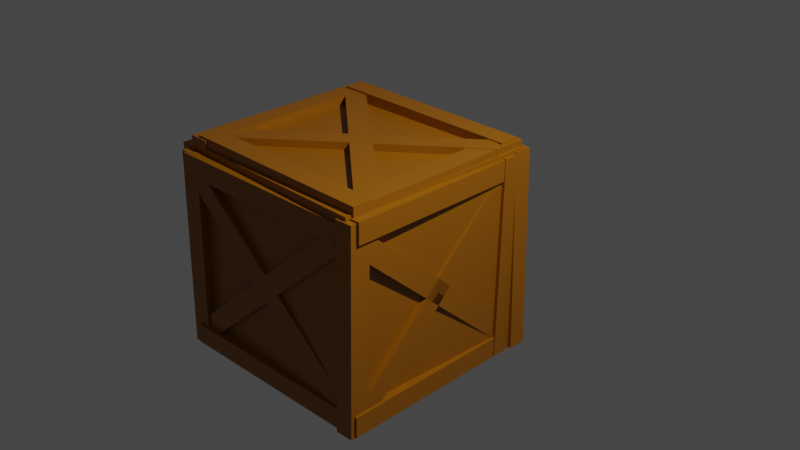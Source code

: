 # Source: box.blend  (saved by Blender 2.82.7; exported with 4.5.12 LTS)
import bpy
from mathutils import Matrix  # noqa: F401  (used for matrix-valued properties, if any)

bpy.ops.wm.read_factory_settings(use_empty=True)
scene = bpy.context.scene
scene.name = 'Scene'

# ---- collections
col_collection = bpy.data.collections.new('Collection'); scene.collection.children.link(col_collection)

# ---- materials (node trees are filled in below, after node groups)
mat_material = bpy.data.materials.new('Material')
mat_material.alpha_threshold = 0.0
mat_material.use_transparent_shadow = False
mat_material.diffuse_color = (0.1473, 0.05386, 0.0, 1.0)
mat_material.line_color = (0.0, 0.0, 0.0, 1.0)

# ---- material node trees
mat_material.use_nodes = True; mat_material.node_tree.nodes.clear()
_N = mat_material.node_tree.nodes; _L = mat_material.node_tree.links
n0 = _N.new('ShaderNodeOutputMaterial'); n0.name = 'Material Output'; n0.location = (300, 300)
n1 = _N.new('ShaderNodeBsdfPrincipled'); n1.name = 'Principled BSDF'; n1.location = (10, 300)
n1.distribution = 'GGX'
n1.subsurface_method = 'BURLEY'
n1.inputs[0].default_value = (0.3185, 0.1091, 0.0, 1.0)
n1.inputs[2].default_value = 0.4
n1.inputs[3].default_value = 1.45
n1.inputs[27].default_value = (0.0, 0.0, 0.0, 1.0)
n1.inputs[28].default_value = 1.0
_L.new(n1.outputs[0], n0.inputs[0])
n0.is_active_output = True

# ---- world
world_world = bpy.data.worlds.new('World'); scene.world = world_world
world_world.use_nodes = True; world_world.node_tree.nodes.clear()
_N = world_world.node_tree.nodes; _L = world_world.node_tree.links
n0 = _N.new('ShaderNodeOutputWorld'); n0.name = 'World Output'; n0.location = (300, 300)
n1 = _N.new('ShaderNodeBackground'); n1.name = 'Background'; n1.location = (10, 300)
n1.inputs[0].default_value = (0.05088, 0.05088, 0.05088, 1.0)
_L.new(n1.outputs[0], n0.inputs[0])
n0.is_active_output = True
world_world.color = (0.05087, 0.01824, 0.0)
world_world.use_sun_shadow = False
world_world.sun_shadow_jitter_overblur = 0.0

# ---- cameras
cam_camera = bpy.data.cameras.new('Camera')
cam_camera.clip_end = 100.0
cam_camera.ortho_scale = 7.314

# ---- lights
light_light = bpy.data.lights.new('Light', 'POINT')
light_light.transmission_factor = 0.0
light_light.energy = 1000.0
light_light.shadow_soft_size = 0.1
light_light.shadow_maximum_resolution = 0.006
light_light.use_absolute_resolution = True

# ---- meshes
me_cube = bpy.data.meshes.new('Cube')
me_cube.from_pydata([(1.0, 1.0, 1.0), (1.0, 1.0, -1.0), (1.0, -1.0, 1.0), (1.0, -1.0, -1.0), (-1.0, 1.0, 1.0), (-1.0, 1.0, -1.0), (-1.0, -1.0, 1.0), (-1.0, -1.0, -1.0)], [], [(0, 4, 6, 2), (3, 2, 6, 7), (7, 6, 4, 5), (5, 1, 3, 7), (1, 0, 2, 3), (5, 4, 0, 1)])
_uv = me_cube.uv_layers.new(name='UVMap')
_uv.uv.foreach_set('vector', [0.625, 0.5, 0.875, 0.5, 0.875, 0.75, 0.625, 0.75, 0.375, 0.75, 0.625, 0.75, 0.625, 1.0, 0.375, 1.0, 0.375, 0.0, 0.625, 0.0, 0.625, 0.25, 0.375, 0.25, 0.125, 0.5, 0.375, 0.5, 0.375, 0.75, 0.125, 0.75, 0.375, 0.5, 0.625, 0.5, 0.625, 0.75, 0.375, 0.75, 0.375, 0.25, 0.625, 0.25, 0.625, 0.5, 0.375, 0.5])
me_cube.materials.append(mat_material)
me_cube.use_remesh_preserve_volume = False
me_cube.use_remesh_preserve_attributes = False
me_cube.use_mirror_vertex_groups = False
me_cube.update()
me_cube_001 = bpy.data.meshes.new('Cube.001')
me_cube_001.from_pydata([(-1.0, -1.0, -1.0), (-1.0, -1.0, 1.0), (-1.0, 1.0, -1.0), (-1.0, 1.0, 1.0), (1.0, -1.0, -1.0), (1.0, -1.0, 1.0), (1.0, 1.0, -1.0), (1.0, 1.0, 1.0)], [], [(0, 1, 3, 2), (2, 3, 7, 6), (6, 7, 5, 4), (4, 5, 1, 0), (2, 6, 4, 0), (7, 3, 1, 5)])
_uv = me_cube_001.uv_layers.new(name='UVMap')
_uv.uv.foreach_set('vector', [0.375, 0.0, 0.625, 0.0, 0.625, 0.25, 0.375, 0.25, 0.375, 0.25, 0.625, 0.25, 0.625, 0.5, 0.375, 0.5, 0.375, 0.5, 0.625, 0.5, 0.625, 0.75, 0.375, 0.75, 0.375, 0.75, 0.625, 0.75, 0.625, 1.0, 0.375, 1.0, 0.125, 0.5, 0.375, 0.5, 0.375, 0.75, 0.125, 0.75, 0.625, 0.5, 0.875, 0.5, 0.875, 0.75, 0.625, 0.75])
_ca = me_cube_001.color_attributes.new('Col', 'BYTE_COLOR', 'CORNER')
_ca.data.foreach_set('color', [0.0, 0.0, 0.0, 1.0, 0.0, 0.0, 0.0, 1.0, 0.0, 0.0, 0.0, 1.0, 0.0, 0.0, 0.0, 1.0, 0.0, 0.0, 0.0, 1.0, 0.0, 0.0, 0.0, 1.0, 0.0, 0.0, 0.0, 1.0, 0.0, 0.0, 0.0, 1.0, 0.0, 0.0, 0.0, 1.0, 0.0, 0.0, 0.0, 1.0, 0.0, 0.0, 0.0, 1.0, 0.0, 0.0, 0.0, 1.0, 0.0, 0.0, 0.0, 1.0, 0.0, 0.0, 0.0, 1.0, 0.0, 0.0, 0.0, 1.0, 0.0, 0.0, 0.0, 1.0, 0.0, 0.0, 0.0, 1.0, 0.0, 0.0, 0.0, 1.0, 0.0, 0.0, 0.0, 1.0, 0.0, 0.0, 0.0, 1.0, 0.0, 0.0, 0.0, 1.0, 0.0, 0.0, 0.0, 1.0, 0.0, 0.0, 0.0, 1.0, 0.0, 0.0, 0.0, 1.0])
me_cube_001.materials.append(mat_material)
me_cube_001.use_remesh_fix_poles = True
me_cube_001.use_remesh_preserve_attributes = False
me_cube_001.use_mirror_vertex_groups = False
me_cube_001.update()
me_cube_002 = bpy.data.meshes.new('Cube.002')
me_cube_002.from_pydata([(1.0, 1.0, 1.0), (1.0, 1.0, -1.0), (1.0, -1.0, 1.0), (1.0, -1.0, -1.0), (-1.0, 1.0, 1.0), (-1.0, 1.0, -1.0), (-1.0, -1.0, 1.0), (-1.0, -1.0, -1.0)], [], [(0, 4, 6, 2), (3, 2, 6, 7), (7, 6, 4, 5), (5, 1, 3, 7), (1, 0, 2, 3), (5, 4, 0, 1)])
_uv = me_cube_002.uv_layers.new(name='UVMap')
_uv.uv.foreach_set('vector', [0.625, 0.5, 0.875, 0.5, 0.875, 0.75, 0.625, 0.75, 0.375, 0.75, 0.625, 0.75, 0.625, 1.0, 0.375, 1.0, 0.375, 0.0, 0.625, 0.0, 0.625, 0.25, 0.375, 0.25, 0.125, 0.5, 0.375, 0.5, 0.375, 0.75, 0.125, 0.75, 0.375, 0.5, 0.625, 0.5, 0.625, 0.75, 0.375, 0.75, 0.375, 0.25, 0.625, 0.25, 0.625, 0.5, 0.375, 0.5])
me_cube_002.materials.append(mat_material)
me_cube_002.use_remesh_preserve_volume = False
me_cube_002.use_remesh_preserve_attributes = False
me_cube_002.use_mirror_vertex_groups = False
me_cube_002.update()
me_cube_003 = bpy.data.meshes.new('Cube.003')
me_cube_003.from_pydata([(1.0, 1.0, 1.0), (1.0, 1.0, -1.0), (1.0, -1.0, 1.0), (1.0, -1.0, -1.0), (-1.0, 1.0, 1.0), (-1.0, 1.0, -1.0), (-1.0, -1.0, 1.0), (-1.0, -1.0, -1.0)], [], [(0, 4, 6, 2), (3, 2, 6, 7), (7, 6, 4, 5), (5, 1, 3, 7), (1, 0, 2, 3), (5, 4, 0, 1)])
_uv = me_cube_003.uv_layers.new(name='UVMap')
_uv.uv.foreach_set('vector', [0.625, 0.5, 0.875, 0.5, 0.875, 0.75, 0.625, 0.75, 0.375, 0.75, 0.625, 0.75, 0.625, 1.0, 0.375, 1.0, 0.375, 0.0, 0.625, 0.0, 0.625, 0.25, 0.375, 0.25, 0.125, 0.5, 0.375, 0.5, 0.375, 0.75, 0.125, 0.75, 0.375, 0.5, 0.625, 0.5, 0.625, 0.75, 0.375, 0.75, 0.375, 0.25, 0.625, 0.25, 0.625, 0.5, 0.375, 0.5])
me_cube_003.materials.append(mat_material)
me_cube_003.use_remesh_preserve_volume = False
me_cube_003.use_remesh_preserve_attributes = False
me_cube_003.use_mirror_vertex_groups = False
me_cube_003.update()
me_cube_004 = bpy.data.meshes.new('Cube.004')
me_cube_004.from_pydata([(1.0, 1.0, 1.0), (1.0, 1.0, -1.0), (1.0, -1.0, 1.0), (1.0, -1.0, -1.0), (-1.0, 1.0, 1.0), (-1.0, 1.0, -1.0), (-1.0, -1.0, 1.0), (-1.0, -1.0, -1.0)], [], [(0, 4, 6, 2), (3, 2, 6, 7), (7, 6, 4, 5), (5, 1, 3, 7), (1, 0, 2, 3), (5, 4, 0, 1)])
_uv = me_cube_004.uv_layers.new(name='UVMap')
_uv.uv.foreach_set('vector', [0.625, 0.5, 0.875, 0.5, 0.875, 0.75, 0.625, 0.75, 0.375, 0.75, 0.625, 0.75, 0.625, 1.0, 0.375, 1.0, 0.375, 0.0, 0.625, 0.0, 0.625, 0.25, 0.375, 0.25, 0.125, 0.5, 0.375, 0.5, 0.375, 0.75, 0.125, 0.75, 0.375, 0.5, 0.625, 0.5, 0.625, 0.75, 0.375, 0.75, 0.375, 0.25, 0.625, 0.25, 0.625, 0.5, 0.375, 0.5])
me_cube_004.materials.append(mat_material)
me_cube_004.use_remesh_preserve_volume = False
me_cube_004.use_remesh_preserve_attributes = False
me_cube_004.use_mirror_vertex_groups = False
me_cube_004.update()
me_cube_005 = bpy.data.meshes.new('Cube.005')
me_cube_005.from_pydata([(1.0, 1.0, 1.0), (1.0, 1.0, -1.0), (1.0, -1.0, 1.0), (1.0, -1.0, -1.0), (-1.0, 1.0, 1.0), (-1.0, 1.0, -1.0), (-1.0, -1.0, 1.0), (-1.0, -1.0, -1.0)], [], [(0, 4, 6, 2), (3, 2, 6, 7), (7, 6, 4, 5), (5, 1, 3, 7), (1, 0, 2, 3), (5, 4, 0, 1)])
_uv = me_cube_005.uv_layers.new(name='UVMap')
_uv.uv.foreach_set('vector', [0.625, 0.5, 0.875, 0.5, 0.875, 0.75, 0.625, 0.75, 0.375, 0.75, 0.625, 0.75, 0.625, 1.0, 0.375, 1.0, 0.375, 0.0, 0.625, 0.0, 0.625, 0.25, 0.375, 0.25, 0.125, 0.5, 0.375, 0.5, 0.375, 0.75, 0.125, 0.75, 0.375, 0.5, 0.625, 0.5, 0.625, 0.75, 0.375, 0.75, 0.375, 0.25, 0.625, 0.25, 0.625, 0.5, 0.375, 0.5])
me_cube_005.materials.append(mat_material)
me_cube_005.use_remesh_preserve_volume = False
me_cube_005.use_remesh_preserve_attributes = False
me_cube_005.use_mirror_vertex_groups = False
me_cube_005.update()
me_cube_006 = bpy.data.meshes.new('Cube.006')
me_cube_006.from_pydata([(1.0, 1.0, 1.0), (1.0, 1.0, -1.0), (1.0, -1.0, 1.0), (1.0, -1.0, -1.0), (-1.0, 1.0, 1.0), (-1.0, 1.0, -1.0), (-1.0, -1.0, 1.0), (-1.0, -1.0, -1.0)], [], [(0, 4, 6, 2), (3, 2, 6, 7), (7, 6, 4, 5), (5, 1, 3, 7), (1, 0, 2, 3), (5, 4, 0, 1)])
_uv = me_cube_006.uv_layers.new(name='UVMap')
_uv.uv.foreach_set('vector', [0.625, 0.5, 0.875, 0.5, 0.875, 0.75, 0.625, 0.75, 0.375, 0.75, 0.625, 0.75, 0.625, 1.0, 0.375, 1.0, 0.375, 0.0, 0.625, 0.0, 0.625, 0.25, 0.375, 0.25, 0.125, 0.5, 0.375, 0.5, 0.375, 0.75, 0.125, 0.75, 0.375, 0.5, 0.625, 0.5, 0.625, 0.75, 0.375, 0.75, 0.375, 0.25, 0.625, 0.25, 0.625, 0.5, 0.375, 0.5])
me_cube_006.materials.append(mat_material)
me_cube_006.use_remesh_preserve_volume = False
me_cube_006.use_remesh_preserve_attributes = False
me_cube_006.use_mirror_vertex_groups = False
me_cube_006.update()
me_cube_007 = bpy.data.meshes.new('Cube.007')
me_cube_007.from_pydata([(1.0, 1.0, 1.0), (1.0, 1.0, -1.0), (1.0, -1.0, 1.0), (1.0, -1.0, -1.0), (-1.0, 1.0, 1.0), (-1.0, 1.0, -1.0), (-1.0, -1.0, 1.0), (-1.0, -1.0, -1.0)], [], [(0, 4, 6, 2), (3, 2, 6, 7), (7, 6, 4, 5), (5, 1, 3, 7), (1, 0, 2, 3), (5, 4, 0, 1)])
_uv = me_cube_007.uv_layers.new(name='UVMap')
_uv.uv.foreach_set('vector', [0.625, 0.5, 0.875, 0.5, 0.875, 0.75, 0.625, 0.75, 0.375, 0.75, 0.625, 0.75, 0.625, 1.0, 0.375, 1.0, 0.375, 0.0, 0.625, 0.0, 0.625, 0.25, 0.375, 0.25, 0.125, 0.5, 0.375, 0.5, 0.375, 0.75, 0.125, 0.75, 0.375, 0.5, 0.625, 0.5, 0.625, 0.75, 0.375, 0.75, 0.375, 0.25, 0.625, 0.25, 0.625, 0.5, 0.375, 0.5])
me_cube_007.materials.append(mat_material)
me_cube_007.use_remesh_preserve_volume = False
me_cube_007.use_remesh_preserve_attributes = False
me_cube_007.use_mirror_vertex_groups = False
me_cube_007.update()
me_cube_008 = bpy.data.meshes.new('Cube.008')
me_cube_008.from_pydata([(1.0, 1.0, 1.0), (1.0, 1.0, -1.0), (1.0, -1.0, 1.0), (1.0, -1.0, -1.0), (-1.0, 1.0, 1.0), (-1.0, 1.0, -1.0), (-1.0, -1.0, 1.0), (-1.0, -1.0, -1.0)], [], [(0, 4, 6, 2), (3, 2, 6, 7), (7, 6, 4, 5), (5, 1, 3, 7), (1, 0, 2, 3), (5, 4, 0, 1)])
_uv = me_cube_008.uv_layers.new(name='UVMap')
_uv.uv.foreach_set('vector', [0.625, 0.5, 0.875, 0.5, 0.875, 0.75, 0.625, 0.75, 0.375, 0.75, 0.625, 0.75, 0.625, 1.0, 0.375, 1.0, 0.375, 0.0, 0.625, 0.0, 0.625, 0.25, 0.375, 0.25, 0.125, 0.5, 0.375, 0.5, 0.375, 0.75, 0.125, 0.75, 0.375, 0.5, 0.625, 0.5, 0.625, 0.75, 0.375, 0.75, 0.375, 0.25, 0.625, 0.25, 0.625, 0.5, 0.375, 0.5])
me_cube_008.materials.append(mat_material)
me_cube_008.use_remesh_preserve_volume = False
me_cube_008.use_remesh_preserve_attributes = False
me_cube_008.use_mirror_vertex_groups = False
me_cube_008.update()
me_cube_009 = bpy.data.meshes.new('Cube.009')
me_cube_009.from_pydata([(1.0, 1.0, 1.0), (1.0, 1.0, -1.0), (1.0, -1.0, 1.0), (1.0, -1.0, -1.0), (-1.0, 1.0, 1.0), (-1.0, 1.0, -1.0), (-1.0, -1.0, 1.0), (-1.0, -1.0, -1.0)], [], [(0, 4, 6, 2), (3, 2, 6, 7), (7, 6, 4, 5), (5, 1, 3, 7), (1, 0, 2, 3), (5, 4, 0, 1)])
_uv = me_cube_009.uv_layers.new(name='UVMap')
_uv.uv.foreach_set('vector', [0.625, 0.5, 0.875, 0.5, 0.875, 0.75, 0.625, 0.75, 0.375, 0.75, 0.625, 0.75, 0.625, 1.0, 0.375, 1.0, 0.375, 0.0, 0.625, 0.0, 0.625, 0.25, 0.375, 0.25, 0.125, 0.5, 0.375, 0.5, 0.375, 0.75, 0.125, 0.75, 0.375, 0.5, 0.625, 0.5, 0.625, 0.75, 0.375, 0.75, 0.375, 0.25, 0.625, 0.25, 0.625, 0.5, 0.375, 0.5])
me_cube_009.materials.append(mat_material)
me_cube_009.use_remesh_preserve_volume = False
me_cube_009.use_remesh_preserve_attributes = False
me_cube_009.use_mirror_vertex_groups = False
me_cube_009.update()
me_cube_010 = bpy.data.meshes.new('Cube.010')
me_cube_010.from_pydata([(1.0, 1.0, 1.0), (1.0, 1.0, -1.0), (1.0, -1.0, 1.0), (1.0, -1.0, -1.0), (-1.0, 1.0, 1.0), (-1.0, 1.0, -1.0), (-1.0, -1.0, 1.0), (-1.0, -1.0, -1.0)], [], [(0, 4, 6, 2), (3, 2, 6, 7), (7, 6, 4, 5), (5, 1, 3, 7), (1, 0, 2, 3), (5, 4, 0, 1)])
_uv = me_cube_010.uv_layers.new(name='UVMap')
_uv.uv.foreach_set('vector', [0.625, 0.5, 0.875, 0.5, 0.875, 0.75, 0.625, 0.75, 0.375, 0.75, 0.625, 0.75, 0.625, 1.0, 0.375, 1.0, 0.375, 0.0, 0.625, 0.0, 0.625, 0.25, 0.375, 0.25, 0.125, 0.5, 0.375, 0.5, 0.375, 0.75, 0.125, 0.75, 0.375, 0.5, 0.625, 0.5, 0.625, 0.75, 0.375, 0.75, 0.375, 0.25, 0.625, 0.25, 0.625, 0.5, 0.375, 0.5])
me_cube_010.materials.append(mat_material)
me_cube_010.use_remesh_preserve_volume = False
me_cube_010.use_remesh_preserve_attributes = False
me_cube_010.use_mirror_vertex_groups = False
me_cube_010.update()
me_cube_011 = bpy.data.meshes.new('Cube.011')
me_cube_011.from_pydata([(1.0, 1.0, 1.0), (1.0, 1.0, -1.0), (1.0, -1.0, 1.0), (1.0, -1.0, -1.0), (-1.0, 1.0, 1.0), (-1.0, 1.0, -1.0), (-1.0, -1.0, 1.0), (-1.0, -1.0, -1.0)], [], [(0, 4, 6, 2), (3, 2, 6, 7), (7, 6, 4, 5), (5, 1, 3, 7), (1, 0, 2, 3), (5, 4, 0, 1)])
_uv = me_cube_011.uv_layers.new(name='UVMap')
_uv.uv.foreach_set('vector', [0.625, 0.5, 0.875, 0.5, 0.875, 0.75, 0.625, 0.75, 0.375, 0.75, 0.625, 0.75, 0.625, 1.0, 0.375, 1.0, 0.375, 0.0, 0.625, 0.0, 0.625, 0.25, 0.375, 0.25, 0.125, 0.5, 0.375, 0.5, 0.375, 0.75, 0.125, 0.75, 0.375, 0.5, 0.625, 0.5, 0.625, 0.75, 0.375, 0.75, 0.375, 0.25, 0.625, 0.25, 0.625, 0.5, 0.375, 0.5])
me_cube_011.materials.append(mat_material)
me_cube_011.use_remesh_preserve_volume = False
me_cube_011.use_remesh_preserve_attributes = False
me_cube_011.use_mirror_vertex_groups = False
me_cube_011.update()
me_cube_012 = bpy.data.meshes.new('Cube.012')
me_cube_012.from_pydata([(1.0, 1.0, 1.0), (1.0, 1.0, -1.0), (1.0, -1.0, 1.0), (1.0, -1.0, -1.0), (-1.0, 1.0, 1.0), (-1.0, 1.0, -1.0), (-1.0, -1.0, 1.0), (-1.0, -1.0, -1.0)], [], [(0, 4, 6, 2), (3, 2, 6, 7), (7, 6, 4, 5), (5, 1, 3, 7), (1, 0, 2, 3), (5, 4, 0, 1)])
_uv = me_cube_012.uv_layers.new(name='UVMap')
_uv.uv.foreach_set('vector', [0.625, 0.5, 0.875, 0.5, 0.875, 0.75, 0.625, 0.75, 0.375, 0.75, 0.625, 0.75, 0.625, 1.0, 0.375, 1.0, 0.375, 0.0, 0.625, 0.0, 0.625, 0.25, 0.375, 0.25, 0.125, 0.5, 0.375, 0.5, 0.375, 0.75, 0.125, 0.75, 0.375, 0.5, 0.625, 0.5, 0.625, 0.75, 0.375, 0.75, 0.375, 0.25, 0.625, 0.25, 0.625, 0.5, 0.375, 0.5])
me_cube_012.materials.append(mat_material)
me_cube_012.use_remesh_preserve_volume = False
me_cube_012.use_remesh_preserve_attributes = False
me_cube_012.use_mirror_vertex_groups = False
me_cube_012.update()
me_cube_013 = bpy.data.meshes.new('Cube.013')
me_cube_013.from_pydata([(1.0, 1.0, 1.0), (1.0, 1.0, -1.0), (1.0, -1.0, 1.0), (1.0, -1.0, -1.0), (-1.0, 1.0, 1.0), (-1.0, 1.0, -1.0), (-1.0, -1.0, 1.0), (-1.0, -1.0, -1.0)], [], [(0, 4, 6, 2), (3, 2, 6, 7), (7, 6, 4, 5), (5, 1, 3, 7), (1, 0, 2, 3), (5, 4, 0, 1)])
_uv = me_cube_013.uv_layers.new(name='UVMap')
_uv.uv.foreach_set('vector', [0.625, 0.5, 0.875, 0.5, 0.875, 0.75, 0.625, 0.75, 0.375, 0.75, 0.625, 0.75, 0.625, 1.0, 0.375, 1.0, 0.375, 0.0, 0.625, 0.0, 0.625, 0.25, 0.375, 0.25, 0.125, 0.5, 0.375, 0.5, 0.375, 0.75, 0.125, 0.75, 0.375, 0.5, 0.625, 0.5, 0.625, 0.75, 0.375, 0.75, 0.375, 0.25, 0.625, 0.25, 0.625, 0.5, 0.375, 0.5])
me_cube_013.materials.append(mat_material)
me_cube_013.use_remesh_preserve_volume = False
me_cube_013.use_remesh_preserve_attributes = False
me_cube_013.use_mirror_vertex_groups = False
me_cube_013.update()
me_cube_014 = bpy.data.meshes.new('Cube.014')
me_cube_014.from_pydata([(1.0, 1.0, 1.0), (1.0, 1.0, -1.0), (1.0, -1.0, 1.0), (1.0, -1.0, -1.0), (-1.0, 1.0, 1.0), (-1.0, 1.0, -1.0), (-1.0, -1.0, 1.0), (-1.0, -1.0, -1.0)], [], [(0, 4, 6, 2), (3, 2, 6, 7), (7, 6, 4, 5), (5, 1, 3, 7), (1, 0, 2, 3), (5, 4, 0, 1)])
_uv = me_cube_014.uv_layers.new(name='UVMap')
_uv.uv.foreach_set('vector', [0.625, 0.5, 0.875, 0.5, 0.875, 0.75, 0.625, 0.75, 0.375, 0.75, 0.625, 0.75, 0.625, 1.0, 0.375, 1.0, 0.375, 0.0, 0.625, 0.0, 0.625, 0.25, 0.375, 0.25, 0.125, 0.5, 0.375, 0.5, 0.375, 0.75, 0.125, 0.75, 0.375, 0.5, 0.625, 0.5, 0.625, 0.75, 0.375, 0.75, 0.375, 0.25, 0.625, 0.25, 0.625, 0.5, 0.375, 0.5])
me_cube_014.materials.append(mat_material)
me_cube_014.use_remesh_preserve_volume = False
me_cube_014.use_remesh_preserve_attributes = False
me_cube_014.use_mirror_vertex_groups = False
me_cube_014.update()
me_cube_015 = bpy.data.meshes.new('Cube.015')
me_cube_015.from_pydata([(1.0, 1.0, 1.0), (1.0, 1.0, -1.0), (1.0, -1.0, 1.0), (1.0, -1.0, -1.0), (-1.0, 1.0, 1.0), (-1.0, 1.0, -1.0), (-1.0, -1.0, 1.0), (-1.0, -1.0, -1.0)], [], [(0, 4, 6, 2), (3, 2, 6, 7), (7, 6, 4, 5), (5, 1, 3, 7), (1, 0, 2, 3), (5, 4, 0, 1)])
_uv = me_cube_015.uv_layers.new(name='UVMap')
_uv.uv.foreach_set('vector', [0.625, 0.5, 0.875, 0.5, 0.875, 0.75, 0.625, 0.75, 0.375, 0.75, 0.625, 0.75, 0.625, 1.0, 0.375, 1.0, 0.375, 0.0, 0.625, 0.0, 0.625, 0.25, 0.375, 0.25, 0.125, 0.5, 0.375, 0.5, 0.375, 0.75, 0.125, 0.75, 0.375, 0.5, 0.625, 0.5, 0.625, 0.75, 0.375, 0.75, 0.375, 0.25, 0.625, 0.25, 0.625, 0.5, 0.375, 0.5])
me_cube_015.materials.append(mat_material)
me_cube_015.use_remesh_preserve_volume = False
me_cube_015.use_remesh_preserve_attributes = False
me_cube_015.use_mirror_vertex_groups = False
me_cube_015.update()
me_cube_016 = bpy.data.meshes.new('Cube.016')
me_cube_016.from_pydata([(1.0, 1.0, 1.0), (1.0, 1.0, -1.0), (1.0, -1.0, 1.0), (1.0, -1.0, -1.0), (-1.0, 1.0, 1.0), (-1.0, 1.0, -1.0), (-1.0, -1.0, 1.0), (-1.0, -1.0, -1.0)], [], [(0, 4, 6, 2), (3, 2, 6, 7), (7, 6, 4, 5), (5, 1, 3, 7), (1, 0, 2, 3), (5, 4, 0, 1)])
_uv = me_cube_016.uv_layers.new(name='UVMap')
_uv.uv.foreach_set('vector', [0.625, 0.5, 0.875, 0.5, 0.875, 0.75, 0.625, 0.75, 0.375, 0.75, 0.625, 0.75, 0.625, 1.0, 0.375, 1.0, 0.375, 0.0, 0.625, 0.0, 0.625, 0.25, 0.375, 0.25, 0.125, 0.5, 0.375, 0.5, 0.375, 0.75, 0.125, 0.75, 0.375, 0.5, 0.625, 0.5, 0.625, 0.75, 0.375, 0.75, 0.375, 0.25, 0.625, 0.25, 0.625, 0.5, 0.375, 0.5])
me_cube_016.materials.append(mat_material)
me_cube_016.use_remesh_preserve_volume = False
me_cube_016.use_remesh_preserve_attributes = False
me_cube_016.use_mirror_vertex_groups = False
me_cube_016.update()
me_cube_017 = bpy.data.meshes.new('Cube.017')
me_cube_017.from_pydata([(1.0, 1.0, 1.0), (1.0, 1.0, -1.0), (1.0, -1.0, 1.0), (1.0, -1.0, -1.0), (-1.0, 1.0, 1.0), (-1.0, 1.0, -1.0), (-1.0, -1.0, 1.0), (-1.0, -1.0, -1.0)], [], [(0, 4, 6, 2), (3, 2, 6, 7), (7, 6, 4, 5), (5, 1, 3, 7), (1, 0, 2, 3), (5, 4, 0, 1)])
_uv = me_cube_017.uv_layers.new(name='UVMap')
_uv.uv.foreach_set('vector', [0.625, 0.5, 0.875, 0.5, 0.875, 0.75, 0.625, 0.75, 0.375, 0.75, 0.625, 0.75, 0.625, 1.0, 0.375, 1.0, 0.375, 0.0, 0.625, 0.0, 0.625, 0.25, 0.375, 0.25, 0.125, 0.5, 0.375, 0.5, 0.375, 0.75, 0.125, 0.75, 0.375, 0.5, 0.625, 0.5, 0.625, 0.75, 0.375, 0.75, 0.375, 0.25, 0.625, 0.25, 0.625, 0.5, 0.375, 0.5])
me_cube_017.materials.append(mat_material)
me_cube_017.use_remesh_preserve_volume = False
me_cube_017.use_remesh_preserve_attributes = False
me_cube_017.use_mirror_vertex_groups = False
me_cube_017.update()
me_cube_018 = bpy.data.meshes.new('Cube.018')
me_cube_018.from_pydata([(1.0, 1.0, 1.0), (1.0, 1.0, -1.0), (1.0, -1.0, 1.0), (1.0, -1.0, -1.0), (-1.0, 1.0, 1.0), (-1.0, 1.0, -1.0), (-1.0, -1.0, 1.0), (-1.0, -1.0, -1.0)], [], [(0, 4, 6, 2), (3, 2, 6, 7), (7, 6, 4, 5), (5, 1, 3, 7), (1, 0, 2, 3), (5, 4, 0, 1)])
_uv = me_cube_018.uv_layers.new(name='UVMap')
_uv.uv.foreach_set('vector', [0.625, 0.5, 0.875, 0.5, 0.875, 0.75, 0.625, 0.75, 0.375, 0.75, 0.625, 0.75, 0.625, 1.0, 0.375, 1.0, 0.375, 0.0, 0.625, 0.0, 0.625, 0.25, 0.375, 0.25, 0.125, 0.5, 0.375, 0.5, 0.375, 0.75, 0.125, 0.75, 0.375, 0.5, 0.625, 0.5, 0.625, 0.75, 0.375, 0.75, 0.375, 0.25, 0.625, 0.25, 0.625, 0.5, 0.375, 0.5])
me_cube_018.materials.append(mat_material)
me_cube_018.use_remesh_preserve_volume = False
me_cube_018.use_remesh_preserve_attributes = False
me_cube_018.use_mirror_vertex_groups = False
me_cube_018.update()
me_cube_019 = bpy.data.meshes.new('Cube.019')
me_cube_019.from_pydata([(1.0, 1.0, 1.0), (1.0, 1.0, -1.0), (1.0, -1.0, 1.0), (1.0, -1.0, -1.0), (-1.0, 1.0, 1.0), (-1.0, 1.0, -1.0), (-1.0, -1.0, 1.0), (-1.0, -1.0, -1.0)], [], [(0, 4, 6, 2), (3, 2, 6, 7), (7, 6, 4, 5), (5, 1, 3, 7), (1, 0, 2, 3), (5, 4, 0, 1)])
_uv = me_cube_019.uv_layers.new(name='UVMap')
_uv.uv.foreach_set('vector', [0.625, 0.5, 0.875, 0.5, 0.875, 0.75, 0.625, 0.75, 0.375, 0.75, 0.625, 0.75, 0.625, 1.0, 0.375, 1.0, 0.375, 0.0, 0.625, 0.0, 0.625, 0.25, 0.375, 0.25, 0.125, 0.5, 0.375, 0.5, 0.375, 0.75, 0.125, 0.75, 0.375, 0.5, 0.625, 0.5, 0.625, 0.75, 0.375, 0.75, 0.375, 0.25, 0.625, 0.25, 0.625, 0.5, 0.375, 0.5])
me_cube_019.materials.append(mat_material)
me_cube_019.use_remesh_preserve_volume = False
me_cube_019.use_remesh_preserve_attributes = False
me_cube_019.use_mirror_vertex_groups = False
me_cube_019.update()
me_cube_020 = bpy.data.meshes.new('Cube.020')
me_cube_020.from_pydata([(1.0, 1.0, 1.0), (1.0, 1.0, -1.0), (1.0, -1.0, 1.0), (1.0, -1.0, -1.0), (-1.0, 1.0, 1.0), (-1.0, 1.0, -1.0), (-1.0, -1.0, 1.0), (-1.0, -1.0, -1.0)], [], [(0, 4, 6, 2), (3, 2, 6, 7), (7, 6, 4, 5), (5, 1, 3, 7), (1, 0, 2, 3), (5, 4, 0, 1)])
_uv = me_cube_020.uv_layers.new(name='UVMap')
_uv.uv.foreach_set('vector', [0.625, 0.5, 0.875, 0.5, 0.875, 0.75, 0.625, 0.75, 0.375, 0.75, 0.625, 0.75, 0.625, 1.0, 0.375, 1.0, 0.375, 0.0, 0.625, 0.0, 0.625, 0.25, 0.375, 0.25, 0.125, 0.5, 0.375, 0.5, 0.375, 0.75, 0.125, 0.75, 0.375, 0.5, 0.625, 0.5, 0.625, 0.75, 0.375, 0.75, 0.375, 0.25, 0.625, 0.25, 0.625, 0.5, 0.375, 0.5])
me_cube_020.materials.append(mat_material)
me_cube_020.use_remesh_preserve_volume = False
me_cube_020.use_remesh_preserve_attributes = False
me_cube_020.use_mirror_vertex_groups = False
me_cube_020.update()
me_cube_021 = bpy.data.meshes.new('Cube.021')
me_cube_021.from_pydata([(1.0, 1.0, 1.0), (1.0, 1.0, -1.0), (1.0, -1.0, 1.0), (1.0, -1.0, -1.0), (-1.0, 1.0, 1.0), (-1.0, 1.0, -1.0), (-1.0, -1.0, 1.0), (-1.0, -1.0, -1.0)], [], [(0, 4, 6, 2), (3, 2, 6, 7), (7, 6, 4, 5), (5, 1, 3, 7), (1, 0, 2, 3), (5, 4, 0, 1)])
_uv = me_cube_021.uv_layers.new(name='UVMap')
_uv.uv.foreach_set('vector', [0.625, 0.5, 0.875, 0.5, 0.875, 0.75, 0.625, 0.75, 0.375, 0.75, 0.625, 0.75, 0.625, 1.0, 0.375, 1.0, 0.375, 0.0, 0.625, 0.0, 0.625, 0.25, 0.375, 0.25, 0.125, 0.5, 0.375, 0.5, 0.375, 0.75, 0.125, 0.75, 0.375, 0.5, 0.625, 0.5, 0.625, 0.75, 0.375, 0.75, 0.375, 0.25, 0.625, 0.25, 0.625, 0.5, 0.375, 0.5])
me_cube_021.materials.append(mat_material)
me_cube_021.use_remesh_preserve_volume = False
me_cube_021.use_remesh_preserve_attributes = False
me_cube_021.use_mirror_vertex_groups = False
me_cube_021.update()
me_cube_022 = bpy.data.meshes.new('Cube.022')
me_cube_022.from_pydata([(1.0, 1.0, 1.0), (1.0, 1.0, -1.0), (1.0, -1.0, 1.0), (1.0, -1.0, -1.0), (-1.0, 1.0, 1.0), (-1.0, 1.0, -1.0), (-1.0, -1.0, 1.0), (-1.0, -1.0, -1.0)], [], [(0, 4, 6, 2), (3, 2, 6, 7), (7, 6, 4, 5), (5, 1, 3, 7), (1, 0, 2, 3), (5, 4, 0, 1)])
_uv = me_cube_022.uv_layers.new(name='UVMap')
_uv.uv.foreach_set('vector', [0.625, 0.5, 0.875, 0.5, 0.875, 0.75, 0.625, 0.75, 0.375, 0.75, 0.625, 0.75, 0.625, 1.0, 0.375, 1.0, 0.375, 0.0, 0.625, 0.0, 0.625, 0.25, 0.375, 0.25, 0.125, 0.5, 0.375, 0.5, 0.375, 0.75, 0.125, 0.75, 0.375, 0.5, 0.625, 0.5, 0.625, 0.75, 0.375, 0.75, 0.375, 0.25, 0.625, 0.25, 0.625, 0.5, 0.375, 0.5])
me_cube_022.materials.append(mat_material)
me_cube_022.use_remesh_preserve_volume = False
me_cube_022.use_remesh_preserve_attributes = False
me_cube_022.use_mirror_vertex_groups = False
me_cube_022.update()
me_cube_023 = bpy.data.meshes.new('Cube.023')
me_cube_023.from_pydata([(1.0, 1.0, 1.0), (1.0, 1.0, -1.0), (1.0, -1.0, 1.0), (1.0, -1.0, -1.0), (-1.0, 1.0, 1.0), (-1.0, 1.0, -1.0), (-1.0, -1.0, 1.0), (-1.0, -1.0, -1.0)], [], [(0, 4, 6, 2), (3, 2, 6, 7), (7, 6, 4, 5), (5, 1, 3, 7), (1, 0, 2, 3), (5, 4, 0, 1)])
_uv = me_cube_023.uv_layers.new(name='UVMap')
_uv.uv.foreach_set('vector', [0.625, 0.5, 0.875, 0.5, 0.875, 0.75, 0.625, 0.75, 0.375, 0.75, 0.625, 0.75, 0.625, 1.0, 0.375, 1.0, 0.375, 0.0, 0.625, 0.0, 0.625, 0.25, 0.375, 0.25, 0.125, 0.5, 0.375, 0.5, 0.375, 0.75, 0.125, 0.75, 0.375, 0.5, 0.625, 0.5, 0.625, 0.75, 0.375, 0.75, 0.375, 0.25, 0.625, 0.25, 0.625, 0.5, 0.375, 0.5])
me_cube_023.materials.append(mat_material)
me_cube_023.use_remesh_preserve_volume = False
me_cube_023.use_remesh_preserve_attributes = False
me_cube_023.use_mirror_vertex_groups = False
me_cube_023.update()
me_cube_024 = bpy.data.meshes.new('Cube.024')
me_cube_024.from_pydata([(1.0, 1.0, 1.0), (1.0, 1.0, -1.0), (1.0, -1.0, 1.0), (1.0, -1.0, -1.0), (-1.0, 1.0, 1.0), (-1.0, 1.0, -1.0), (-1.0, -1.0, 1.0), (-1.0, -1.0, -1.0)], [], [(0, 4, 6, 2), (3, 2, 6, 7), (7, 6, 4, 5), (5, 1, 3, 7), (1, 0, 2, 3), (5, 4, 0, 1)])
_uv = me_cube_024.uv_layers.new(name='UVMap')
_uv.uv.foreach_set('vector', [0.625, 0.5, 0.875, 0.5, 0.875, 0.75, 0.625, 0.75, 0.375, 0.75, 0.625, 0.75, 0.625, 1.0, 0.375, 1.0, 0.375, 0.0, 0.625, 0.0, 0.625, 0.25, 0.375, 0.25, 0.125, 0.5, 0.375, 0.5, 0.375, 0.75, 0.125, 0.75, 0.375, 0.5, 0.625, 0.5, 0.625, 0.75, 0.375, 0.75, 0.375, 0.25, 0.625, 0.25, 0.625, 0.5, 0.375, 0.5])
me_cube_024.materials.append(mat_material)
me_cube_024.use_remesh_preserve_volume = False
me_cube_024.use_remesh_preserve_attributes = False
me_cube_024.use_mirror_vertex_groups = False
me_cube_024.update()
me_cube_025 = bpy.data.meshes.new('Cube.025')
me_cube_025.from_pydata([(1.0, 1.0, 1.0), (1.0, 1.0, -1.0), (1.0, -1.0, 1.0), (1.0, -1.0, -1.0), (-1.0, 1.0, 1.0), (-1.0, 1.0, -1.0), (-1.0, -1.0, 1.0), (-1.0, -1.0, -1.0)], [], [(0, 4, 6, 2), (3, 2, 6, 7), (7, 6, 4, 5), (5, 1, 3, 7), (1, 0, 2, 3), (5, 4, 0, 1)])
_uv = me_cube_025.uv_layers.new(name='UVMap')
_uv.uv.foreach_set('vector', [0.625, 0.5, 0.875, 0.5, 0.875, 0.75, 0.625, 0.75, 0.375, 0.75, 0.625, 0.75, 0.625, 1.0, 0.375, 1.0, 0.375, 0.0, 0.625, 0.0, 0.625, 0.25, 0.375, 0.25, 0.125, 0.5, 0.375, 0.5, 0.375, 0.75, 0.125, 0.75, 0.375, 0.5, 0.625, 0.5, 0.625, 0.75, 0.375, 0.75, 0.375, 0.25, 0.625, 0.25, 0.625, 0.5, 0.375, 0.5])
me_cube_025.materials.append(mat_material)
me_cube_025.use_remesh_preserve_volume = False
me_cube_025.use_remesh_preserve_attributes = False
me_cube_025.use_mirror_vertex_groups = False
me_cube_025.update()
me_cube_026 = bpy.data.meshes.new('Cube.026')
me_cube_026.from_pydata([(1.0, 1.0, 1.0), (1.0, 1.0, -1.0), (1.0, -1.0, 1.0), (1.0, -1.0, -1.0), (-1.0, 1.0, 1.0), (-1.0, 1.0, -1.0), (-1.0, -1.0, 1.0), (-1.0, -1.0, -1.0)], [], [(0, 4, 6, 2), (3, 2, 6, 7), (7, 6, 4, 5), (5, 1, 3, 7), (1, 0, 2, 3), (5, 4, 0, 1)])
_uv = me_cube_026.uv_layers.new(name='UVMap')
_uv.uv.foreach_set('vector', [0.625, 0.5, 0.875, 0.5, 0.875, 0.75, 0.625, 0.75, 0.375, 0.75, 0.625, 0.75, 0.625, 1.0, 0.375, 1.0, 0.375, 0.0, 0.625, 0.0, 0.625, 0.25, 0.375, 0.25, 0.125, 0.5, 0.375, 0.5, 0.375, 0.75, 0.125, 0.75, 0.375, 0.5, 0.625, 0.5, 0.625, 0.75, 0.375, 0.75, 0.375, 0.25, 0.625, 0.25, 0.625, 0.5, 0.375, 0.5])
me_cube_026.materials.append(mat_material)
me_cube_026.use_remesh_preserve_volume = False
me_cube_026.use_remesh_preserve_attributes = False
me_cube_026.use_mirror_vertex_groups = False
me_cube_026.update()
me_cube_027 = bpy.data.meshes.new('Cube.027')
me_cube_027.from_pydata([(1.0, 1.0, 1.0), (1.0, 1.0, -1.0), (1.0, -1.0, 1.0), (1.0, -1.0, -1.0), (-1.0, 1.0, 1.0), (-1.0, 1.0, -1.0), (-1.0, -1.0, 1.0), (-1.0, -1.0, -1.0)], [], [(0, 4, 6, 2), (3, 2, 6, 7), (7, 6, 4, 5), (5, 1, 3, 7), (1, 0, 2, 3), (5, 4, 0, 1)])
_uv = me_cube_027.uv_layers.new(name='UVMap')
_uv.uv.foreach_set('vector', [0.625, 0.5, 0.875, 0.5, 0.875, 0.75, 0.625, 0.75, 0.375, 0.75, 0.625, 0.75, 0.625, 1.0, 0.375, 1.0, 0.375, 0.0, 0.625, 0.0, 0.625, 0.25, 0.375, 0.25, 0.125, 0.5, 0.375, 0.5, 0.375, 0.75, 0.125, 0.75, 0.375, 0.5, 0.625, 0.5, 0.625, 0.75, 0.375, 0.75, 0.375, 0.25, 0.625, 0.25, 0.625, 0.5, 0.375, 0.5])
me_cube_027.materials.append(mat_material)
me_cube_027.use_remesh_preserve_volume = False
me_cube_027.use_remesh_preserve_attributes = False
me_cube_027.use_mirror_vertex_groups = False
me_cube_027.update()
me_cube_028 = bpy.data.meshes.new('Cube.028')
me_cube_028.from_pydata([(1.0, 1.0, 1.0), (1.0, 1.0, -1.0), (1.0, -1.0, 1.0), (1.0, -1.0, -1.0), (-1.0, 1.0, 1.0), (-1.0, 1.0, -1.0), (-1.0, -1.0, 1.0), (-1.0, -1.0, -1.0)], [], [(0, 4, 6, 2), (3, 2, 6, 7), (7, 6, 4, 5), (5, 1, 3, 7), (1, 0, 2, 3), (5, 4, 0, 1)])
_uv = me_cube_028.uv_layers.new(name='UVMap')
_uv.uv.foreach_set('vector', [0.625, 0.5, 0.875, 0.5, 0.875, 0.75, 0.625, 0.75, 0.375, 0.75, 0.625, 0.75, 0.625, 1.0, 0.375, 1.0, 0.375, 0.0, 0.625, 0.0, 0.625, 0.25, 0.375, 0.25, 0.125, 0.5, 0.375, 0.5, 0.375, 0.75, 0.125, 0.75, 0.375, 0.5, 0.625, 0.5, 0.625, 0.75, 0.375, 0.75, 0.375, 0.25, 0.625, 0.25, 0.625, 0.5, 0.375, 0.5])
me_cube_028.materials.append(mat_material)
me_cube_028.use_remesh_preserve_volume = False
me_cube_028.use_remesh_preserve_attributes = False
me_cube_028.use_mirror_vertex_groups = False
me_cube_028.update()
me_cube_029 = bpy.data.meshes.new('Cube.029')
me_cube_029.from_pydata([(1.0, 1.0, 1.0), (1.0, 1.0, -1.0), (1.0, -1.0, 1.0), (1.0, -1.0, -1.0), (-1.0, 1.0, 1.0), (-1.0, 1.0, -1.0), (-1.0, -1.0, 1.0), (-1.0, -1.0, -1.0)], [], [(0, 4, 6, 2), (3, 2, 6, 7), (7, 6, 4, 5), (5, 1, 3, 7), (1, 0, 2, 3), (5, 4, 0, 1)])
_uv = me_cube_029.uv_layers.new(name='UVMap')
_uv.uv.foreach_set('vector', [0.625, 0.5, 0.875, 0.5, 0.875, 0.75, 0.625, 0.75, 0.375, 0.75, 0.625, 0.75, 0.625, 1.0, 0.375, 1.0, 0.375, 0.0, 0.625, 0.0, 0.625, 0.25, 0.375, 0.25, 0.125, 0.5, 0.375, 0.5, 0.375, 0.75, 0.125, 0.75, 0.375, 0.5, 0.625, 0.5, 0.625, 0.75, 0.375, 0.75, 0.375, 0.25, 0.625, 0.25, 0.625, 0.5, 0.375, 0.5])
me_cube_029.materials.append(mat_material)
me_cube_029.use_remesh_preserve_volume = False
me_cube_029.use_remesh_preserve_attributes = False
me_cube_029.use_mirror_vertex_groups = False
me_cube_029.update()
me_cube_030 = bpy.data.meshes.new('Cube.030')
me_cube_030.from_pydata([(1.0, 1.0, 1.0), (1.0, 1.0, -1.0), (1.0, -1.0, 1.0), (1.0, -1.0, -1.0), (-1.0, 1.0, 1.0), (-1.0, 1.0, -1.0), (-1.0, -1.0, 1.0), (-1.0, -1.0, -1.0)], [], [(0, 4, 6, 2), (3, 2, 6, 7), (7, 6, 4, 5), (5, 1, 3, 7), (1, 0, 2, 3), (5, 4, 0, 1)])
_uv = me_cube_030.uv_layers.new(name='UVMap')
_uv.uv.foreach_set('vector', [0.625, 0.5, 0.875, 0.5, 0.875, 0.75, 0.625, 0.75, 0.375, 0.75, 0.625, 0.75, 0.625, 1.0, 0.375, 1.0, 0.375, 0.0, 0.625, 0.0, 0.625, 0.25, 0.375, 0.25, 0.125, 0.5, 0.375, 0.5, 0.375, 0.75, 0.125, 0.75, 0.375, 0.5, 0.625, 0.5, 0.625, 0.75, 0.375, 0.75, 0.375, 0.25, 0.625, 0.25, 0.625, 0.5, 0.375, 0.5])
_ca = me_cube_030.color_attributes.new('Col', 'BYTE_COLOR', 'CORNER')
_ca.data.foreach_set('color', [0.0, 0.0, 0.0, 1.0, 0.0, 0.0, 0.0, 1.0, 0.0, 0.0, 0.0, 1.0, 0.0, 0.0, 0.0, 1.0, 0.0, 0.0, 0.0, 1.0, 0.0, 0.0, 0.0, 1.0, 0.0, 0.0, 0.0, 1.0, 0.0, 0.0, 0.0, 1.0, 0.0, 0.0, 0.0, 1.0, 0.0, 0.0, 0.0, 1.0, 0.0, 0.0, 0.0, 1.0, 0.0, 0.0, 0.0, 1.0, 0.0, 0.0, 0.0, 1.0, 0.0, 0.0, 0.0, 1.0, 0.0, 0.0, 0.0, 1.0, 0.0, 0.0, 0.0, 1.0, 0.0, 0.0, 0.0, 1.0, 0.0, 0.0, 0.0, 1.0, 0.0, 0.0, 0.0, 1.0, 0.0, 0.0, 0.0, 1.0, 0.0, 0.0, 0.0, 1.0, 0.0, 0.0, 0.0, 1.0, 0.0, 0.0, 0.0, 1.0, 0.0, 0.0, 0.0, 1.0])
me_cube_030.materials.append(mat_material)
me_cube_030.use_remesh_preserve_volume = False
me_cube_030.use_remesh_preserve_attributes = False
me_cube_030.use_mirror_vertex_groups = False
me_cube_030.update()

# ---- objects
ob_cube = bpy.data.objects.new('Cube', me_cube)
ob_light = bpy.data.objects.new('Light', light_light)
ob_camera = bpy.data.objects.new('Camera', cam_camera)
ob_cube_001 = bpy.data.objects.new('Cube.001', me_cube_001)
ob_cube_002 = bpy.data.objects.new('Cube.002', me_cube_002)
ob_cube_003 = bpy.data.objects.new('Cube.003', me_cube_003)
ob_cube_004 = bpy.data.objects.new('Cube.004', me_cube_004)
ob_cube_005 = bpy.data.objects.new('Cube.005', me_cube_005)
ob_cube_006 = bpy.data.objects.new('Cube.006', me_cube_006)
ob_cube_007 = bpy.data.objects.new('Cube.007', me_cube_007)
ob_cube_008 = bpy.data.objects.new('Cube.008', me_cube_008)
ob_cube_009 = bpy.data.objects.new('Cube.009', me_cube_009)
ob_cube_010 = bpy.data.objects.new('Cube.010', me_cube_010)
ob_cube_011 = bpy.data.objects.new('Cube.011', me_cube_011)
ob_cube_012 = bpy.data.objects.new('Cube.012', me_cube_012)
ob_cube_013 = bpy.data.objects.new('Cube.013', me_cube_013)
ob_cube_014 = bpy.data.objects.new('Cube.014', me_cube_014)
ob_cube_015 = bpy.data.objects.new('Cube.015', me_cube_015)
ob_cube_016 = bpy.data.objects.new('Cube.016', me_cube_016)
ob_cube_017 = bpy.data.objects.new('Cube.017', me_cube_017)
ob_cube_018 = bpy.data.objects.new('Cube.018', me_cube_018)
ob_cube_019 = bpy.data.objects.new('Cube.019', me_cube_019)
ob_cube_020 = bpy.data.objects.new('Cube.020', me_cube_020)
ob_cube_021 = bpy.data.objects.new('Cube.021', me_cube_021)
ob_cube_022 = bpy.data.objects.new('Cube.022', me_cube_022)
ob_cube_023 = bpy.data.objects.new('Cube.023', me_cube_023)
ob_cube_024 = bpy.data.objects.new('Cube.024', me_cube_024)
ob_cube_025 = bpy.data.objects.new('Cube.025', me_cube_025)
ob_cube_026 = bpy.data.objects.new('Cube.026', me_cube_026)
ob_cube_027 = bpy.data.objects.new('Cube.027', me_cube_027)
ob_cube_028 = bpy.data.objects.new('Cube.028', me_cube_028)
ob_cube_029 = bpy.data.objects.new('Cube.029', me_cube_029)
ob_cube_030 = bpy.data.objects.new('Cube.030', me_cube_030)

# ---- transforms, parenting, visibility, modifiers, constraints
ob_cube.location = (-0.1796, 1.005, 0.0)
ob_cube.rotation_euler = (0.0, -0.8322, 0.0)
ob_cube.scale = (0.09911, -0.08713, 1.178)
ob_cube.lock_rotations_4d = False
ob_cube.empty_display_type = 'ARROWS'
ob_cube.lineart.crease_threshold = 0.0
ob_light.location = (4.018, 0.3522, 5.403)
ob_light.rotation_euler = (0.6503, 0.05522, 1.866)
ob_light.scale = (0.7807, 0.7807, 0.7807)
ob_light.lock_rotations_4d = False
ob_light.empty_display_type = 'ARROWS'
ob_light.color = (0.0, 0.0, 0.0, 0.0)
ob_light.lineart.crease_threshold = 0.0
ob_camera.location = (6.581, -5.84, 4.665)
ob_camera.rotation_euler = (1.109, 0.0, 0.8149)
ob_camera.scale = (0.7807, 0.7807, 0.7807)
ob_camera.lock_rotations_4d = False
ob_camera.empty_display_type = 'ARROWS'
ob_camera.color = (0.0, 0.0, 0.0, 0.0)
ob_camera.display_type = 'WIRE'
ob_camera.lineart.crease_threshold = 0.0
ob_cube_001.location = (-0.149, 0.0, 0.0)
ob_cube_001.color = (1.0, 0.8523, 0.5448, 1.0)
ob_cube_001.lineart.crease_threshold = 0.0
_m = ob_cube_001.modifiers.new('Dynamic Paint', 'DYNAMIC_PAINT')
ob_cube_002.location = (-0.1796, 1.005, 0.0)
ob_cube_002.rotation_euler = (0.0, 0.8484, 0.0)
ob_cube_002.scale = (0.09911, -0.08713, 1.178)
ob_cube_002.lock_rotations_4d = False
ob_cube_002.empty_display_type = 'ARROWS'
ob_cube_002.lineart.crease_threshold = 0.0
ob_cube_003.location = (-1.05, 1.005, 0.0)
ob_cube_003.rotation_euler = (0.0, -0.02426, 0.0)
ob_cube_003.scale = (0.0991, -0.08713, 0.9771)
ob_cube_003.lock_rotations_4d = False
ob_cube_003.empty_display_type = 'ARROWS'
ob_cube_003.lineart.crease_threshold = 0.0
ob_cube_004.location = (0.7913, 1.005, 0.0)
ob_cube_004.rotation_euler = (0.0, -0.02426, 0.0)
ob_cube_004.scale = (0.0991, -0.08713, 0.9771)
ob_cube_004.lock_rotations_4d = False
ob_cube_004.empty_display_type = 'ARROWS'
ob_cube_004.lineart.crease_threshold = 0.0
ob_cube_005.location = (-0.1581, 1.025, 0.8608)
ob_cube_005.rotation_euler = (-0.0, -1.585, -0.0)
ob_cube_005.scale = (0.0991, -0.08713, 0.9771)
ob_cube_005.lock_rotations_4d = False
ob_cube_005.empty_display_type = 'ARROWS'
ob_cube_005.lineart.crease_threshold = 0.0
ob_cube_006.location = (-0.1581, 1.025, -0.875)
ob_cube_006.rotation_euler = (-0.0, -1.585, -0.0)
ob_cube_006.scale = (0.0991, -0.08713, 0.9771)
ob_cube_006.lock_rotations_4d = False
ob_cube_006.empty_display_type = 'ARROWS'
ob_cube_006.lineart.crease_threshold = 0.0
ob_cube_007.location = (0.7992, -0.02826, -0.01512)
ob_cube_007.rotation_euler = (0.0, -0.8322, -1.525)
ob_cube_007.scale = (0.09911, -0.08713, 1.178)
ob_cube_007.lock_rotations_4d = False
ob_cube_007.empty_display_type = 'ARROWS'
ob_cube_007.lineart.crease_threshold = 0.0
ob_cube_008.location = (0.7992, -0.02826, -0.01512)
ob_cube_008.rotation_euler = (0.0, 0.8484, -1.525)
ob_cube_008.scale = (0.09911, -0.08713, 1.178)
ob_cube_008.lock_rotations_4d = False
ob_cube_008.empty_display_type = 'ARROWS'
ob_cube_008.lineart.crease_threshold = 0.0
ob_cube_009.location = (0.7914, 0.8417, -0.01512)
ob_cube_009.rotation_euler = (0.0, -0.02426, -1.525)
ob_cube_009.scale = (0.0991, -0.08713, 0.9771)
ob_cube_009.lock_rotations_4d = False
ob_cube_009.empty_display_type = 'ARROWS'
ob_cube_009.lineart.crease_threshold = 0.0
ob_cube_010.location = (0.8411, -0.9469, -0.01512)
ob_cube_010.rotation_euler = (0.0, -0.02426, -1.525)
ob_cube_010.scale = (0.0991, -0.08713, 0.9771)
ob_cube_010.lock_rotations_4d = False
ob_cube_010.empty_display_type = 'ARROWS'
ob_cube_010.lineart.crease_threshold = 0.0
ob_cube_011.location = (0.8206, 0.01538, 0.8657)
ob_cube_011.rotation_euler = (-0.0, -1.585, -1.525)
ob_cube_011.scale = (0.0991, -0.08713, 0.9771)
ob_cube_011.lock_rotations_4d = False
ob_cube_011.empty_display_type = 'ARROWS'
ob_cube_011.lineart.crease_threshold = 0.0
ob_cube_012.location = (0.8206, -0.04877, -0.8901)
ob_cube_012.rotation_euler = (-0.0, -1.585, -1.525)
ob_cube_012.scale = (0.0991, -0.08713, 0.9771)
ob_cube_012.lock_rotations_4d = False
ob_cube_012.empty_display_type = 'ARROWS'
ob_cube_012.lineart.crease_threshold = 0.0
ob_cube_013.location = (-1.228, -0.02342, 0.009776)
ob_cube_013.rotation_euler = (0.0, 0.8484, 1.584)
ob_cube_013.scale = (0.09911, -0.08713, 1.178)
ob_cube_013.lock_rotations_4d = False
ob_cube_013.empty_display_type = 'ARROWS'
ob_cube_013.lineart.crease_threshold = 0.0
ob_cube_014.location = (-1.216, -0.8942, 0.009776)
ob_cube_014.rotation_euler = (0.0, -0.02426, 1.584)
ob_cube_014.scale = (0.0991, -0.08713, 0.9771)
ob_cube_014.lock_rotations_4d = False
ob_cube_014.empty_display_type = 'ARROWS'
ob_cube_014.lineart.crease_threshold = 0.0
ob_cube_015.location = (-1.241, 0.9474, 0.009776)
ob_cube_015.rotation_euler = (0.0, -0.02426, 1.584)
ob_cube_015.scale = (0.0991, -0.08713, 0.9771)
ob_cube_015.lock_rotations_4d = False
ob_cube_015.empty_display_type = 'ARROWS'
ob_cube_015.lineart.crease_threshold = 0.0
ob_cube_016.location = (-1.248, -0.002236, 0.8706)
ob_cube_016.rotation_euler = (-0.0, -1.585, 1.584)
ob_cube_016.scale = (0.0991, -0.08713, 0.9771)
ob_cube_016.lock_rotations_4d = False
ob_cube_016.empty_display_type = 'ARROWS'
ob_cube_016.lineart.crease_threshold = 0.0
ob_cube_017.location = (-1.248, -0.002236, -0.8652)
ob_cube_017.rotation_euler = (-0.0, -1.585, 1.584)
ob_cube_017.scale = (0.0991, -0.08713, 0.9771)
ob_cube_017.lock_rotations_4d = False
ob_cube_017.empty_display_type = 'ARROWS'
ob_cube_017.lineart.crease_threshold = 0.0
ob_cube_018.location = (-1.228, -0.02342, 0.009776)
ob_cube_018.rotation_euler = (-0.02023, -0.8583, 1.584)
ob_cube_018.scale = (0.09911, -0.08713, 1.178)
ob_cube_018.lock_rotations_4d = False
ob_cube_018.empty_display_type = 'ARROWS'
ob_cube_018.lineart.crease_threshold = 0.0
ob_cube_019.location = (-0.1739, -0.9536, -0.02712)
ob_cube_019.rotation_euler = (0.0, 0.8484, 3.188)
ob_cube_019.scale = (0.09911, -0.08713, 1.178)
ob_cube_019.lock_rotations_4d = False
ob_cube_019.empty_display_type = 'ARROWS'
ob_cube_019.lineart.crease_threshold = 0.0
ob_cube_020.location = (0.6961, -0.9135, -0.02712)
ob_cube_020.rotation_euler = (0.0, -0.02426, 3.188)
ob_cube_020.scale = (0.0991, -0.08713, 0.9771)
ob_cube_020.lock_rotations_4d = False
ob_cube_020.empty_display_type = 'ARROWS'
ob_cube_020.lineart.crease_threshold = 0.0
ob_cube_021.location = (-1.144, -0.9983, -0.02712)
ob_cube_021.rotation_euler = (0.0, -0.02426, 3.188)
ob_cube_021.scale = (0.0991, -0.08713, 0.9771)
ob_cube_021.lock_rotations_4d = False
ob_cube_021.empty_display_type = 'ARROWS'
ob_cube_021.lineart.crease_threshold = 0.0
ob_cube_022.location = (-0.1944, -0.975, 0.8337)
ob_cube_022.rotation_euler = (0.0, -1.585, 3.188)
ob_cube_022.scale = (0.0991, -0.08713, 0.9771)
ob_cube_022.lock_rotations_4d = False
ob_cube_022.empty_display_type = 'ARROWS'
ob_cube_022.lineart.crease_threshold = 0.0
ob_cube_023.location = (-0.1944, -0.975, -0.9021)
ob_cube_023.rotation_euler = (0.0, -1.585, 3.188)
ob_cube_023.scale = (0.0991, -0.08713, 0.9771)
ob_cube_023.lock_rotations_4d = False
ob_cube_023.empty_display_type = 'ARROWS'
ob_cube_023.lineart.crease_threshold = 0.0
ob_cube_024.location = (-0.1739, -0.9536, -0.02712)
ob_cube_024.rotation_euler = (-0.02023, -0.8583, 3.188)
ob_cube_024.scale = (0.09911, -0.08713, 1.178)
ob_cube_024.lock_rotations_4d = False
ob_cube_024.empty_display_type = 'ARROWS'
ob_cube_024.lineart.crease_threshold = 0.0
ob_cube_025.location = (-0.1235, 0.01204, 0.9837)
ob_cube_025.rotation_euler = (1.558, -0.003785, 4.03)
ob_cube_025.scale = (0.09911, -0.08713, 1.178)
ob_cube_025.lock_rotations_4d = False
ob_cube_025.empty_display_type = 'ARROWS'
ob_cube_025.lineart.crease_threshold = 0.0
ob_cube_026.location = (0.7467, 0.04707, 0.9728)
ob_cube_026.rotation_euler = (1.565, -0.0126, 3.158)
ob_cube_026.scale = (0.0991, -0.08713, 0.9771)
ob_cube_026.lock_rotations_4d = False
ob_cube_026.empty_display_type = 'ARROWS'
ob_cube_026.lineart.crease_threshold = 0.0
ob_cube_027.location = (-1.093, -0.02701, 0.9958)
ob_cube_027.rotation_euler = (1.565, -0.0126, 3.158)
ob_cube_027.scale = (0.0991, -0.08713, 0.9771)
ob_cube_027.lock_rotations_4d = False
ob_cube_027.empty_display_type = 'ARROWS'
ob_cube_027.lineart.crease_threshold = 0.0
ob_cube_028.location = (-0.1792, 0.8712, 1.009)
ob_cube_028.rotation_euler = (-1.558, -3.136, 4.738)
ob_cube_028.scale = (0.0991, -0.08713, 0.9771)
ob_cube_028.lock_rotations_4d = False
ob_cube_028.empty_display_type = 'ARROWS'
ob_cube_028.lineart.crease_threshold = 0.0
ob_cube_029.location = (-0.1095, -0.8632, 0.9992)
ob_cube_029.rotation_euler = (-1.558, -3.136, 4.738)
ob_cube_029.scale = (0.0991, -0.08713, 0.9771)
ob_cube_029.lock_rotations_4d = False
ob_cube_029.empty_display_type = 'ARROWS'
ob_cube_029.lineart.crease_threshold = 0.0
ob_cube_030.location = (-0.1235, 0.01204, 0.9837)
ob_cube_030.rotation_euler = (1.57, 0.0, 2.269)
ob_cube_030.scale = (0.09911, -0.08713, 1.178)
ob_cube_030.lock_rotations_4d = False
ob_cube_030.empty_display_type = 'ARROWS'
ob_cube_030.lineart.crease_threshold = 0.0

# ---- collection membership
col_collection.objects.link(ob_cube)
col_collection.objects.link(ob_light)
col_collection.objects.link(ob_camera)
col_collection.objects.link(ob_cube_001)
col_collection.objects.link(ob_cube_002)
col_collection.objects.link(ob_cube_003)
col_collection.objects.link(ob_cube_004)
col_collection.objects.link(ob_cube_005)
col_collection.objects.link(ob_cube_006)
col_collection.objects.link(ob_cube_007)
col_collection.objects.link(ob_cube_008)
col_collection.objects.link(ob_cube_009)
col_collection.objects.link(ob_cube_010)
col_collection.objects.link(ob_cube_011)
col_collection.objects.link(ob_cube_012)
col_collection.objects.link(ob_cube_013)
col_collection.objects.link(ob_cube_014)
col_collection.objects.link(ob_cube_015)
col_collection.objects.link(ob_cube_016)
col_collection.objects.link(ob_cube_017)
col_collection.objects.link(ob_cube_018)
col_collection.objects.link(ob_cube_019)
col_collection.objects.link(ob_cube_020)
col_collection.objects.link(ob_cube_021)
col_collection.objects.link(ob_cube_022)
col_collection.objects.link(ob_cube_023)
col_collection.objects.link(ob_cube_024)
col_collection.objects.link(ob_cube_025)
col_collection.objects.link(ob_cube_026)
col_collection.objects.link(ob_cube_027)
col_collection.objects.link(ob_cube_028)
col_collection.objects.link(ob_cube_029)
col_collection.objects.link(ob_cube_030)

# ---- scene / render settings (as saved in the file)
scene.camera = ob_camera
scene.frame_start = 1; scene.frame_end = 250; scene.frame_set(1)
scene.render.engine = 'BLENDER_EEVEE_NEXT'
scene.cycles.use_denoising = False
scene.cycles.samples = 128
scene.cycles.sampling_pattern = 'TABULATED_SOBOL'
scene.cycles.use_adaptive_sampling = False
scene.cycles.use_light_tree = False
scene.view_settings.view_transform = 'Filmic'
bpy.context.view_layer.update()
